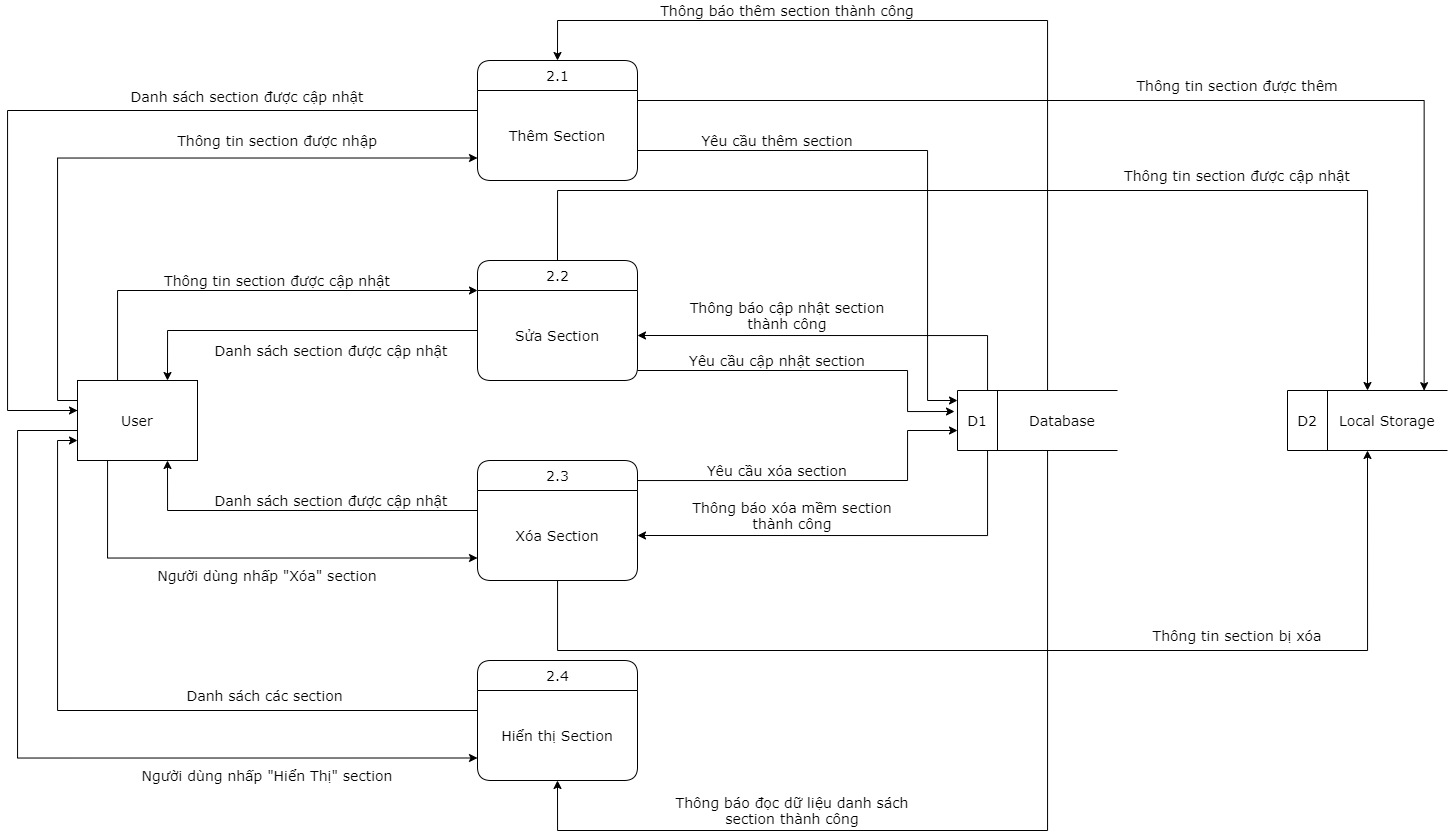

The diagram above was exported from draw.io. Its source (the exported page's mxGraphModel, read from the mxfile embedded in the PNG):
<mxGraphModel dx="1141" dy="2932" grid="1" gridSize="10" guides="1" tooltips="1" connect="1" arrows="1" fold="1" page="1" pageScale="1" pageWidth="827" pageHeight="1169" math="0" shadow="0">
  <root>
    <mxCell id="0" />
    <mxCell id="1" parent="0" />
    <mxCell id="_lYS6y7Ortt2BZsMfXJV-4" value="2.1" style="swimlane;childLayout=stackLayout;horizontal=1;startSize=30;horizontalStack=0;rounded=1;fontSize=14;fontStyle=0;strokeWidth=1;resizeParent=0;resizeLast=1;shadow=0;dashed=0;align=center;html=1;fontFamily=Verdana;" parent="1" vertex="1">
      <mxGeometry x="560" y="-1800" width="160" height="120" as="geometry" />
    </mxCell>
    <mxCell id="_lYS6y7Ortt2BZsMfXJV-5" value="Thêm Section" style="text;html=1;strokeColor=none;fillColor=none;align=center;verticalAlign=middle;whiteSpace=wrap;rounded=0;fontFamily=Verdana;fontSize=14;" parent="_lYS6y7Ortt2BZsMfXJV-4" vertex="1">
      <mxGeometry y="30" width="160" height="90" as="geometry" />
    </mxCell>
    <mxCell id="_lYS6y7Ortt2BZsMfXJV-21" style="edgeStyle=orthogonalEdgeStyle;rounded=0;orthogonalLoop=1;jettySize=auto;html=1;entryX=0;entryY=0.75;entryDx=0;entryDy=0;fontFamily=Verdana;fontSize=14;" parent="1" source="_lYS6y7Ortt2BZsMfXJV-6" target="_lYS6y7Ortt2BZsMfXJV-5" edge="1">
      <mxGeometry relative="1" as="geometry">
        <Array as="points">
          <mxPoint x="140" y="-1460" />
          <mxPoint x="140" y="-1702" />
        </Array>
      </mxGeometry>
    </mxCell>
    <mxCell id="_lYS6y7Ortt2BZsMfXJV-25" style="edgeStyle=orthogonalEdgeStyle;rounded=0;orthogonalLoop=1;jettySize=auto;html=1;entryX=0;entryY=0;entryDx=0;entryDy=0;fontFamily=Verdana;fontSize=14;" parent="1" source="_lYS6y7Ortt2BZsMfXJV-6" target="_lYS6y7Ortt2BZsMfXJV-8" edge="1">
      <mxGeometry relative="1" as="geometry">
        <Array as="points">
          <mxPoint x="200" y="-1570" />
        </Array>
      </mxGeometry>
    </mxCell>
    <mxCell id="_lYS6y7Ortt2BZsMfXJV-27" style="edgeStyle=orthogonalEdgeStyle;rounded=0;orthogonalLoop=1;jettySize=auto;html=1;entryX=0;entryY=0.75;entryDx=0;entryDy=0;fontFamily=Verdana;fontSize=14;" parent="1" source="_lYS6y7Ortt2BZsMfXJV-6" target="_lYS6y7Ortt2BZsMfXJV-12" edge="1">
      <mxGeometry relative="1" as="geometry">
        <Array as="points">
          <mxPoint x="190" y="-1302" />
        </Array>
      </mxGeometry>
    </mxCell>
    <mxCell id="_lYS6y7Ortt2BZsMfXJV-29" style="edgeStyle=orthogonalEdgeStyle;rounded=0;orthogonalLoop=1;jettySize=auto;html=1;entryX=0;entryY=0.75;entryDx=0;entryDy=0;fontFamily=Verdana;fontSize=14;" parent="1" source="_lYS6y7Ortt2BZsMfXJV-6" target="_lYS6y7Ortt2BZsMfXJV-10" edge="1">
      <mxGeometry relative="1" as="geometry">
        <Array as="points">
          <mxPoint x="100" y="-1430" />
          <mxPoint x="100" y="-1103" />
        </Array>
      </mxGeometry>
    </mxCell>
    <mxCell id="_lYS6y7Ortt2BZsMfXJV-6" value="User" style="rounded=0;whiteSpace=wrap;html=1;fontFamily=Verdana;fontSize=14;" parent="1" vertex="1">
      <mxGeometry x="160" y="-1480" width="120" height="80" as="geometry" />
    </mxCell>
    <mxCell id="_lYS6y7Ortt2BZsMfXJV-7" value="2.2" style="swimlane;childLayout=stackLayout;horizontal=1;startSize=30;horizontalStack=0;rounded=1;fontSize=14;fontStyle=0;strokeWidth=1;resizeParent=0;resizeLast=1;shadow=0;dashed=0;align=center;html=1;fontFamily=Verdana;" parent="1" vertex="1">
      <mxGeometry x="560" y="-1600" width="160" height="120" as="geometry" />
    </mxCell>
    <mxCell id="_lYS6y7Ortt2BZsMfXJV-8" value="Sửa Section" style="text;html=1;strokeColor=none;fillColor=none;align=center;verticalAlign=middle;whiteSpace=wrap;rounded=0;fontFamily=Verdana;fontSize=14;" parent="_lYS6y7Ortt2BZsMfXJV-7" vertex="1">
      <mxGeometry y="30" width="160" height="90" as="geometry" />
    </mxCell>
    <mxCell id="_lYS6y7Ortt2BZsMfXJV-9" value="2.4" style="swimlane;childLayout=stackLayout;horizontal=1;startSize=30;horizontalStack=0;rounded=1;fontSize=14;fontStyle=0;strokeWidth=1;resizeParent=0;resizeLast=1;shadow=0;dashed=0;align=center;html=1;fontFamily=Verdana;" parent="1" vertex="1">
      <mxGeometry x="560" y="-1200" width="160" height="120" as="geometry" />
    </mxCell>
    <mxCell id="_lYS6y7Ortt2BZsMfXJV-10" value="&lt;font style=&quot;font-size: 14px&quot;&gt;&lt;span style=&quot;font-size: 14px&quot;&gt;Hiển thị Section&lt;/span&gt;&lt;/font&gt;" style="text;html=1;strokeColor=none;fillColor=none;align=center;verticalAlign=middle;whiteSpace=wrap;rounded=0;fontFamily=Verdana;fontSize=14;" parent="_lYS6y7Ortt2BZsMfXJV-9" vertex="1">
      <mxGeometry y="30" width="160" height="90" as="geometry" />
    </mxCell>
    <mxCell id="_lYS6y7Ortt2BZsMfXJV-11" value="2.3" style="swimlane;childLayout=stackLayout;horizontal=1;startSize=30;horizontalStack=0;rounded=1;fontSize=14;fontStyle=0;strokeWidth=1;resizeParent=0;resizeLast=1;shadow=0;dashed=0;align=center;html=1;fontFamily=Verdana;" parent="1" vertex="1">
      <mxGeometry x="560" y="-1400" width="160" height="120" as="geometry" />
    </mxCell>
    <mxCell id="_lYS6y7Ortt2BZsMfXJV-12" value="Xóa Section" style="text;html=1;strokeColor=none;fillColor=none;align=center;verticalAlign=middle;whiteSpace=wrap;rounded=0;fontFamily=Verdana;fontSize=14;" parent="_lYS6y7Ortt2BZsMfXJV-11" vertex="1">
      <mxGeometry y="30" width="160" height="90" as="geometry" />
    </mxCell>
    <mxCell id="_lYS6y7Ortt2BZsMfXJV-13" value="" style="strokeWidth=1;html=1;shape=mxgraph.flowchart.annotation_1;align=left;pointerEvents=1;fontFamily=Verdana;fontSize=14;" parent="1" vertex="1">
      <mxGeometry x="1370" y="-1470" width="160" height="60" as="geometry" />
    </mxCell>
    <mxCell id="_lYS6y7Ortt2BZsMfXJV-14" value="&lt;span style=&quot;font-size: 14px&quot;&gt;&lt;font style=&quot;font-size: 14px&quot;&gt;&lt;font style=&quot;vertical-align: inherit ; font-size: 14px&quot;&gt;&lt;font style=&quot;vertical-align: inherit ; font-size: 14px&quot;&gt;D2&lt;/font&gt;&lt;/font&gt;&lt;/font&gt;&lt;/span&gt;" style="text;html=1;strokeColor=none;fillColor=none;align=center;verticalAlign=middle;whiteSpace=wrap;rounded=0;fontSize=14;fontFamily=Verdana;fontStyle=0" parent="1" vertex="1">
      <mxGeometry x="1380" y="-1450" width="20" height="20" as="geometry" />
    </mxCell>
    <mxCell id="_lYS6y7Ortt2BZsMfXJV-15" value="" style="endArrow=none;html=1;fontFamily=Verdana;fontSize=14;" parent="1" edge="1">
      <mxGeometry width="50" height="50" relative="1" as="geometry">
        <mxPoint x="1410" y="-1410" as="sourcePoint" />
        <mxPoint x="1410" y="-1470" as="targetPoint" />
      </mxGeometry>
    </mxCell>
    <mxCell id="_lYS6y7Ortt2BZsMfXJV-16" value="&lt;font style=&quot;font-size: 14px&quot;&gt;Local Storage&lt;/font&gt;" style="text;html=1;strokeColor=none;fillColor=none;align=left;verticalAlign=middle;whiteSpace=wrap;rounded=0;fontFamily=Verdana;fontSize=14;" parent="1" vertex="1">
      <mxGeometry x="1420" y="-1450" width="110" height="20" as="geometry" />
    </mxCell>
    <mxCell id="wGw_b5y__U2psvSrvZH0-15" style="edgeStyle=orthogonalEdgeStyle;rounded=0;orthogonalLoop=1;jettySize=auto;html=1;entryX=1;entryY=0.5;entryDx=0;entryDy=0;fontFamily=Verdana;fontSize=14;" parent="1" source="_lYS6y7Ortt2BZsMfXJV-17" target="_lYS6y7Ortt2BZsMfXJV-8" edge="1">
      <mxGeometry relative="1" as="geometry">
        <Array as="points">
          <mxPoint x="1070" y="-1525" />
        </Array>
      </mxGeometry>
    </mxCell>
    <mxCell id="wGw_b5y__U2psvSrvZH0-16" style="edgeStyle=orthogonalEdgeStyle;rounded=0;orthogonalLoop=1;jettySize=auto;html=1;entryX=1;entryY=0.5;entryDx=0;entryDy=0;fontFamily=Verdana;fontSize=14;" parent="1" source="_lYS6y7Ortt2BZsMfXJV-17" target="_lYS6y7Ortt2BZsMfXJV-12" edge="1">
      <mxGeometry relative="1" as="geometry">
        <Array as="points">
          <mxPoint x="1070" y="-1325" />
        </Array>
      </mxGeometry>
    </mxCell>
    <mxCell id="wGw_b5y__U2psvSrvZH0-18" style="edgeStyle=orthogonalEdgeStyle;rounded=0;orthogonalLoop=1;jettySize=auto;html=1;entryX=0.5;entryY=0;entryDx=0;entryDy=0;fontFamily=Verdana;fontSize=14;" parent="1" source="_lYS6y7Ortt2BZsMfXJV-17" target="_lYS6y7Ortt2BZsMfXJV-4" edge="1">
      <mxGeometry relative="1" as="geometry">
        <Array as="points">
          <mxPoint x="1130" y="-1840" />
          <mxPoint x="640" y="-1840" />
        </Array>
      </mxGeometry>
    </mxCell>
    <mxCell id="wGw_b5y__U2psvSrvZH0-19" style="edgeStyle=orthogonalEdgeStyle;rounded=0;orthogonalLoop=1;jettySize=auto;html=1;entryX=0.5;entryY=1;entryDx=0;entryDy=0;fontFamily=Verdana;fontSize=14;" parent="1" source="_lYS6y7Ortt2BZsMfXJV-17" target="_lYS6y7Ortt2BZsMfXJV-10" edge="1">
      <mxGeometry relative="1" as="geometry">
        <Array as="points">
          <mxPoint x="1130" y="-1030" />
          <mxPoint x="640" y="-1030" />
        </Array>
      </mxGeometry>
    </mxCell>
    <mxCell id="_lYS6y7Ortt2BZsMfXJV-17" value="" style="strokeWidth=1;html=1;shape=mxgraph.flowchart.annotation_1;align=left;pointerEvents=1;fontFamily=Verdana;fontSize=14;" parent="1" vertex="1">
      <mxGeometry x="1040" y="-1470" width="160" height="60" as="geometry" />
    </mxCell>
    <mxCell id="_lYS6y7Ortt2BZsMfXJV-18" value="&lt;span style=&quot;font-size: 14px&quot;&gt;&lt;font style=&quot;font-size: 14px&quot;&gt;&lt;font style=&quot;vertical-align: inherit ; font-size: 14px&quot;&gt;&lt;font style=&quot;vertical-align: inherit ; font-size: 14px&quot;&gt;D1&lt;/font&gt;&lt;/font&gt;&lt;/font&gt;&lt;/span&gt;" style="text;html=1;strokeColor=none;fillColor=none;align=center;verticalAlign=middle;whiteSpace=wrap;rounded=0;fontSize=14;fontFamily=Verdana;fontStyle=0" parent="1" vertex="1">
      <mxGeometry x="1050" y="-1450" width="20" height="20" as="geometry" />
    </mxCell>
    <mxCell id="_lYS6y7Ortt2BZsMfXJV-19" value="" style="endArrow=none;html=1;fontFamily=Verdana;fontSize=14;" parent="1" edge="1">
      <mxGeometry width="50" height="50" relative="1" as="geometry">
        <mxPoint x="1080" y="-1410" as="sourcePoint" />
        <mxPoint x="1080" y="-1470" as="targetPoint" />
      </mxGeometry>
    </mxCell>
    <mxCell id="_lYS6y7Ortt2BZsMfXJV-20" value="Database" style="text;html=1;strokeColor=none;fillColor=none;align=left;verticalAlign=middle;whiteSpace=wrap;rounded=0;fontFamily=Verdana;fontSize=14;" parent="1" vertex="1">
      <mxGeometry x="1110" y="-1450" width="80" height="20" as="geometry" />
    </mxCell>
    <mxCell id="_lYS6y7Ortt2BZsMfXJV-22" style="edgeStyle=orthogonalEdgeStyle;rounded=0;orthogonalLoop=1;jettySize=auto;html=1;fontFamily=Verdana;fontSize=14;" parent="1" source="_lYS6y7Ortt2BZsMfXJV-5" edge="1">
      <mxGeometry relative="1" as="geometry">
        <Array as="points">
          <mxPoint x="90" y="-1750" />
          <mxPoint x="90" y="-1450" />
          <mxPoint x="160" y="-1450" />
        </Array>
        <mxPoint x="160" y="-1450" as="targetPoint" />
      </mxGeometry>
    </mxCell>
    <mxCell id="_lYS6y7Ortt2BZsMfXJV-23" style="edgeStyle=orthogonalEdgeStyle;rounded=0;orthogonalLoop=1;jettySize=auto;html=1;entryX=0.75;entryY=0;entryDx=0;entryDy=0;fontFamily=Verdana;fontSize=14;" parent="1" source="_lYS6y7Ortt2BZsMfXJV-8" target="_lYS6y7Ortt2BZsMfXJV-6" edge="1">
      <mxGeometry relative="1" as="geometry">
        <Array as="points">
          <mxPoint x="250" y="-1530" />
        </Array>
      </mxGeometry>
    </mxCell>
    <mxCell id="_lYS6y7Ortt2BZsMfXJV-26" style="edgeStyle=orthogonalEdgeStyle;rounded=0;orthogonalLoop=1;jettySize=auto;html=1;entryX=0.75;entryY=1;entryDx=0;entryDy=0;fontFamily=Verdana;fontSize=14;" parent="1" source="_lYS6y7Ortt2BZsMfXJV-12" target="_lYS6y7Ortt2BZsMfXJV-6" edge="1">
      <mxGeometry relative="1" as="geometry">
        <Array as="points">
          <mxPoint x="250" y="-1350" />
        </Array>
      </mxGeometry>
    </mxCell>
    <mxCell id="_lYS6y7Ortt2BZsMfXJV-28" style="edgeStyle=orthogonalEdgeStyle;rounded=0;orthogonalLoop=1;jettySize=auto;html=1;entryX=0;entryY=0.75;entryDx=0;entryDy=0;fontFamily=Verdana;fontSize=14;" parent="1" source="_lYS6y7Ortt2BZsMfXJV-10" target="_lYS6y7Ortt2BZsMfXJV-6" edge="1">
      <mxGeometry relative="1" as="geometry">
        <Array as="points">
          <mxPoint x="140" y="-1150" />
          <mxPoint x="140" y="-1420" />
        </Array>
      </mxGeometry>
    </mxCell>
    <mxCell id="_lYS6y7Ortt2BZsMfXJV-32" style="edgeStyle=orthogonalEdgeStyle;rounded=0;orthogonalLoop=1;jettySize=auto;html=1;entryX=0.5;entryY=1;entryDx=0;entryDy=0;entryPerimeter=0;fontFamily=Verdana;fontSize=14;" parent="1" source="_lYS6y7Ortt2BZsMfXJV-12" target="_lYS6y7Ortt2BZsMfXJV-13" edge="1">
      <mxGeometry relative="1" as="geometry">
        <Array as="points">
          <mxPoint x="640" y="-1210" />
          <mxPoint x="1450" y="-1210" />
        </Array>
      </mxGeometry>
    </mxCell>
    <mxCell id="_lYS6y7Ortt2BZsMfXJV-33" style="edgeStyle=orthogonalEdgeStyle;rounded=0;orthogonalLoop=1;jettySize=auto;html=1;entryX=0.5;entryY=0;entryDx=0;entryDy=0;entryPerimeter=0;fontFamily=Verdana;fontSize=14;" parent="1" target="_lYS6y7Ortt2BZsMfXJV-13" edge="1">
      <mxGeometry relative="1" as="geometry">
        <Array as="points">
          <mxPoint x="640" y="-1670" />
          <mxPoint x="1450" y="-1670" />
        </Array>
        <mxPoint x="640" y="-1600" as="sourcePoint" />
      </mxGeometry>
    </mxCell>
    <mxCell id="_lYS6y7Ortt2BZsMfXJV-36" style="edgeStyle=orthogonalEdgeStyle;rounded=0;orthogonalLoop=1;jettySize=auto;html=1;entryX=0.854;entryY=0.003;entryDx=0;entryDy=0;entryPerimeter=0;fontFamily=Verdana;fontSize=14;" parent="1" source="_lYS6y7Ortt2BZsMfXJV-5" target="_lYS6y7Ortt2BZsMfXJV-13" edge="1">
      <mxGeometry relative="1" as="geometry">
        <Array as="points">
          <mxPoint x="1507" y="-1760" />
        </Array>
      </mxGeometry>
    </mxCell>
    <mxCell id="wGw_b5y__U2psvSrvZH0-10" style="edgeStyle=orthogonalEdgeStyle;rounded=0;orthogonalLoop=1;jettySize=auto;html=1;fontFamily=Verdana;fontSize=14;" parent="1" source="_lYS6y7Ortt2BZsMfXJV-8" edge="1">
      <mxGeometry relative="1" as="geometry">
        <mxPoint x="1037" y="-1449" as="targetPoint" />
        <Array as="points">
          <mxPoint x="990" y="-1490" />
          <mxPoint x="990" y="-1449" />
        </Array>
      </mxGeometry>
    </mxCell>
    <mxCell id="wGw_b5y__U2psvSrvZH0-12" style="edgeStyle=orthogonalEdgeStyle;rounded=0;orthogonalLoop=1;jettySize=auto;html=1;fontFamily=Verdana;fontSize=14;" parent="1" source="_lYS6y7Ortt2BZsMfXJV-5" edge="1">
      <mxGeometry relative="1" as="geometry">
        <mxPoint x="1040" y="-1460" as="targetPoint" />
        <Array as="points">
          <mxPoint x="1010" y="-1710" />
          <mxPoint x="1010" y="-1460" />
        </Array>
      </mxGeometry>
    </mxCell>
    <mxCell id="wGw_b5y__U2psvSrvZH0-13" style="edgeStyle=orthogonalEdgeStyle;rounded=0;orthogonalLoop=1;jettySize=auto;html=1;exitX=1;exitY=0.167;exitDx=0;exitDy=0;exitPerimeter=0;fontFamily=Verdana;fontSize=14;" parent="1" source="_lYS6y7Ortt2BZsMfXJV-11" edge="1">
      <mxGeometry relative="1" as="geometry">
        <mxPoint x="1040" y="-1430" as="targetPoint" />
        <Array as="points">
          <mxPoint x="990" y="-1380" />
          <mxPoint x="990" y="-1430" />
        </Array>
      </mxGeometry>
    </mxCell>
    <mxCell id="wGw_b5y__U2psvSrvZH0-21" value="Thông tin section được nhập" style="text;html=1;strokeColor=none;fillColor=none;align=center;verticalAlign=middle;whiteSpace=wrap;rounded=0;fontFamily=Verdana;fontSize=14;" parent="1" vertex="1">
      <mxGeometry x="240" y="-1730" width="240" height="20" as="geometry" />
    </mxCell>
    <mxCell id="wGw_b5y__U2psvSrvZH0-22" value="Danh sách section được cập nhật" style="text;html=1;strokeColor=none;fillColor=none;align=center;verticalAlign=middle;whiteSpace=wrap;rounded=0;fontFamily=Verdana;fontSize=14;" parent="1" vertex="1">
      <mxGeometry x="210" y="-1774" width="240" height="20" as="geometry" />
    </mxCell>
    <mxCell id="wGw_b5y__U2psvSrvZH0-23" value="Danh sách các section&amp;nbsp;" style="text;html=1;strokeColor=none;fillColor=none;align=center;verticalAlign=middle;whiteSpace=wrap;rounded=0;fontFamily=Verdana;fontSize=14;" parent="1" vertex="1">
      <mxGeometry x="230" y="-1180" width="240" height="30" as="geometry" />
    </mxCell>
    <mxCell id="wGw_b5y__U2psvSrvZH0-24" value="Người dùng nhấp &quot;Hiển Thị&quot; section" style="text;html=1;strokeColor=none;fillColor=none;align=center;verticalAlign=middle;whiteSpace=wrap;rounded=0;fontFamily=Verdana;fontSize=14;" parent="1" vertex="1">
      <mxGeometry x="200" y="-1100" width="300" height="30" as="geometry" />
    </mxCell>
    <mxCell id="wGw_b5y__U2psvSrvZH0-25" value="Người dùng nhấp &quot;Xóa&quot; section" style="text;html=1;strokeColor=none;fillColor=none;align=center;verticalAlign=middle;whiteSpace=wrap;rounded=0;fontFamily=Verdana;fontSize=14;" parent="1" vertex="1">
      <mxGeometry x="200" y="-1300" width="300" height="30" as="geometry" />
    </mxCell>
    <mxCell id="wGw_b5y__U2psvSrvZH0-26" value="Thông tin section được cập nhật" style="text;html=1;strokeColor=none;fillColor=none;align=center;verticalAlign=middle;whiteSpace=wrap;rounded=0;fontFamily=Verdana;fontSize=14;" parent="1" vertex="1">
      <mxGeometry x="240" y="-1590" width="240" height="20" as="geometry" />
    </mxCell>
    <mxCell id="wGw_b5y__U2psvSrvZH0-27" value="Danh sách section được cập nhật" style="text;html=1;strokeColor=none;fillColor=none;align=center;verticalAlign=middle;whiteSpace=wrap;rounded=0;fontFamily=Verdana;fontSize=14;" parent="1" vertex="1">
      <mxGeometry x="294" y="-1520" width="240" height="20" as="geometry" />
    </mxCell>
    <mxCell id="wGw_b5y__U2psvSrvZH0-28" value="Danh sách section được cập nhật" style="text;html=1;strokeColor=none;fillColor=none;align=center;verticalAlign=middle;whiteSpace=wrap;rounded=0;fontFamily=Verdana;fontSize=14;" parent="1" vertex="1">
      <mxGeometry x="294" y="-1370" width="240" height="20" as="geometry" />
    </mxCell>
    <mxCell id="wGw_b5y__U2psvSrvZH0-29" value="Yêu cầu thêm section" style="text;html=1;strokeColor=none;fillColor=none;align=center;verticalAlign=middle;whiteSpace=wrap;rounded=0;fontFamily=Verdana;fontSize=14;" parent="1" vertex="1">
      <mxGeometry x="740" y="-1730" width="240" height="20" as="geometry" />
    </mxCell>
    <mxCell id="wGw_b5y__U2psvSrvZH0-30" value="Yêu cầu cập nhật section" style="text;html=1;strokeColor=none;fillColor=none;align=center;verticalAlign=middle;whiteSpace=wrap;rounded=0;fontFamily=Verdana;fontSize=14;" parent="1" vertex="1">
      <mxGeometry x="740" y="-1510" width="240" height="20" as="geometry" />
    </mxCell>
    <mxCell id="wGw_b5y__U2psvSrvZH0-32" value="Yêu cầu xóa section" style="text;html=1;strokeColor=none;fillColor=none;align=center;verticalAlign=middle;whiteSpace=wrap;rounded=0;fontFamily=Verdana;fontSize=14;" parent="1" vertex="1">
      <mxGeometry x="740" y="-1400" width="240" height="20" as="geometry" />
    </mxCell>
    <mxCell id="wGw_b5y__U2psvSrvZH0-35" value="Thông báo thêm section thành công" style="text;html=1;strokeColor=none;fillColor=none;align=center;verticalAlign=middle;whiteSpace=wrap;rounded=0;fontFamily=Verdana;fontSize=14;" parent="1" vertex="1">
      <mxGeometry x="735" y="-1860" width="270" height="20" as="geometry" />
    </mxCell>
    <mxCell id="wGw_b5y__U2psvSrvZH0-36" value="Thông báo cập nhật section thành công" style="text;html=1;strokeColor=none;fillColor=none;align=center;verticalAlign=middle;whiteSpace=wrap;rounded=0;fontFamily=Verdana;fontSize=14;" parent="1" vertex="1">
      <mxGeometry x="755" y="-1560" width="230" height="30" as="geometry" />
    </mxCell>
    <mxCell id="wGw_b5y__U2psvSrvZH0-37" value="Thông báo xóa mềm section thành công" style="text;html=1;strokeColor=none;fillColor=none;align=center;verticalAlign=middle;whiteSpace=wrap;rounded=0;fontFamily=Verdana;fontSize=14;" parent="1" vertex="1">
      <mxGeometry x="760" y="-1360" width="230" height="30" as="geometry" />
    </mxCell>
    <mxCell id="wGw_b5y__U2psvSrvZH0-38" value="Thông báo đọc dữ liệu danh sách section thành công" style="text;html=1;strokeColor=none;fillColor=none;align=center;verticalAlign=middle;whiteSpace=wrap;rounded=0;fontFamily=Verdana;fontSize=14;" parent="1" vertex="1">
      <mxGeometry x="740" y="-1070" width="270" height="40" as="geometry" />
    </mxCell>
    <mxCell id="wGw_b5y__U2psvSrvZH0-39" value="Thông tin section được thêm" style="text;html=1;strokeColor=none;fillColor=none;align=center;verticalAlign=middle;whiteSpace=wrap;rounded=0;fontFamily=Verdana;fontSize=14;" parent="1" vertex="1">
      <mxGeometry x="1200" y="-1790" width="240" height="30" as="geometry" />
    </mxCell>
    <mxCell id="wGw_b5y__U2psvSrvZH0-40" value="Thông tin section được cập nhật" style="text;html=1;strokeColor=none;fillColor=none;align=center;verticalAlign=middle;whiteSpace=wrap;rounded=0;fontFamily=Verdana;fontSize=14;" parent="1" vertex="1">
      <mxGeometry x="1200" y="-1700" width="240" height="30" as="geometry" />
    </mxCell>
    <mxCell id="wGw_b5y__U2psvSrvZH0-41" value="Thông tin section bị xóa" style="text;html=1;strokeColor=none;fillColor=none;align=center;verticalAlign=middle;whiteSpace=wrap;rounded=0;fontFamily=Verdana;fontSize=14;" parent="1" vertex="1">
      <mxGeometry x="1200" y="-1240" width="240" height="30" as="geometry" />
    </mxCell>
  </root>
</mxGraphModel>